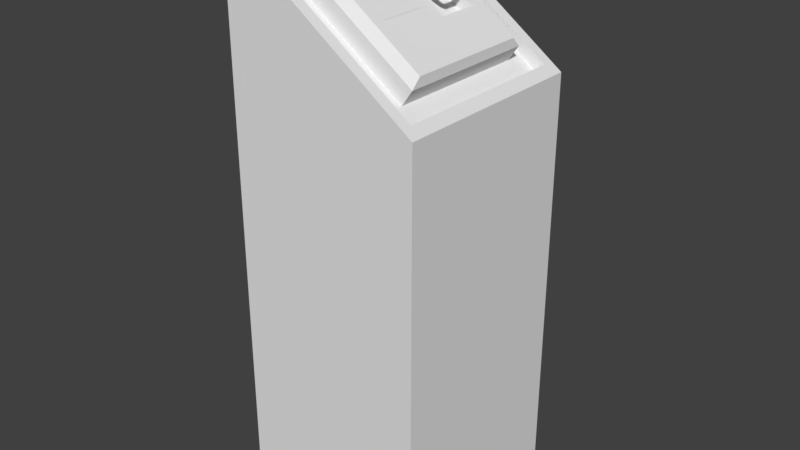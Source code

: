 # Source: comandi1.blend  (saved by Blender 2.79.0; exported with 4.5.12 LTS)
import bpy
from mathutils import Matrix  # noqa: F401  (used for matrix-valued properties, if any)

bpy.ops.wm.read_factory_settings(use_empty=True)
scene = bpy.context.scene
scene.name = 'Scene'

# ---- collections
col_collection_1 = bpy.data.collections.new('Collection 1'); scene.collection.children.link(col_collection_1)

# ---- materials (node trees are filled in below, after node groups)
mat_console = bpy.data.materials.new('console')
mat_console.alpha_threshold = 0.0
mat_console.use_transparent_shadow = False
mat_console.roughness = 0.5
mat_monitor = bpy.data.materials.new('monitor')
mat_monitor.alpha_threshold = 0.0
mat_monitor.use_transparent_shadow = False
mat_monitor.roughness = 0.5
mat_console2 = bpy.data.materials.new('console2')
mat_console2.alpha_threshold = 0.0
mat_console2.use_transparent_shadow = False
mat_console2.roughness = 0.5
mat_lever = bpy.data.materials.new('lever')
mat_lever.alpha_threshold = 0.0
mat_lever.use_transparent_shadow = False
mat_lever.roughness = 0.5

# ---- material node trees

# ---- world
world_world = bpy.data.worlds.new('World'); scene.world = world_world
world_world.color = (0.05088, 0.05088, 0.05088)
world_world.use_sun_shadow = False
world_world.sun_shadow_jitter_overblur = 0.0
world_world.cycles.sampling_method = 'MANUAL'

# ---- meshes
me_cube_001 = bpy.data.meshes.new('Cube.001')
me_cube_001.from_pydata([(-0.3992, -0.4186, -1.0), (-0.3992, -0.4186, 1.283), (-0.3992, 0.4186, -1.0), (-0.3992, 0.4186, 1.283), (0.3962, -0.4186, -1.0), (0.3962, -0.4186, 0.718), (0.3962, 0.4186, -1.0), (0.3962, 0.4186, 0.718), (-0.3557, -0.3728, 1.252), (-0.3557, 0.3728, 1.252), (0.3527, 0.3728, 0.7489), (0.3527, -0.3728, 0.7489), (-0.3834, -0.3728, 1.213), (-0.3834, 0.3728, 1.213), (0.325, 0.3728, 0.7099), (0.325, -0.3728, 0.7099), (-0.3085, -0.294, 1.16), (-0.3085, 0.294, 1.16), (0.2501, 0.294, 0.763), (0.2501, -0.294, 0.763), (-0.08846, 0.03859, 1.134), (-0.08846, 0.2154, 1.134), (0.1536, 0.2154, 0.9625), (0.1536, 0.03859, 0.9625), (-0.1247, 0.03859, 1.083), (-0.1247, 0.2154, 1.083), (0.1173, 0.2154, 0.9114), (0.1173, 0.03859, 0.9114), (-0.2649, -0.294, 1.221), (-0.2291, -0.2569, 1.234), (-0.2291, 0.2569, 1.234), (-0.2649, 0.294, 1.221), (0.2942, 0.2569, 0.8626), (0.2937, 0.294, 0.8244), (0.2942, -0.2569, 0.8626), (0.2937, -0.294, 0.8244), (0.1069, -0.02178, 0.9971), (-0.08776, -0.02178, 1.135), (-0.08776, -0.2059, 1.135), (0.1069, -0.2059, 0.9971), (-0.3992, -0.4186, -0.458), (-0.3992, 0.4186, -0.458), (0.3962, 0.4186, -0.458), (0.3962, -0.4186, -0.458), (-0.07174, 0.1705, 1.089), (-0.08027, 0.1853, 1.09), (-0.09103, 0.1775, 1.073), (-0.07834, 0.1826, 1.071), (-0.08378, 0.1712, 1.073), (0.124, 0.1735, 1.026), (0.1353, 0.1724, 1.027), (-0.08715, 0.07566, 1.072), (-0.09422, 0.07982, 1.075), (0.1283, 0.07819, 1.025), (0.1124, 0.07076, 1.03), (-0.09331, 0.08151, 1.094), (-0.08301, 0.1871, 1.078), (-0.08604, 0.188, 1.084), (0.1173, 0.08971, 1.04), (-0.07823, 0.1617, 1.078), (-0.0802, 0.1656, 1.092), (0.1395, 0.1752, 1.036), (0.138, 0.1649, 1.042), (-0.1002, 0.0824, 1.083), (-0.09519, 0.07084, 1.085), (-0.07437, 0.08709, 1.083), (-0.07315, 0.08441, 1.072), (0.1123, 0.1668, 1.041), (0.117, 0.1687, 1.031), (0.1245, 0.06571, 1.035), (0.1273, 0.06826, 1.045), (-0.07987, 0.06528, 1.084), (-0.08482, 0.06814, 1.075), (-0.08401, 0.07331, 1.094), (-0.07354, 0.08292, 1.09), (-0.07593, 0.1663, 1.083), (-0.07621, 0.1678, 1.075), (0.1104, 0.08682, 1.041), (0.1121, 0.08461, 1.033), (0.1139, 0.08337, 1.049), (0.1307, 0.1781, 1.047), (0.1145, 0.1707, 1.049), (0.1155, 0.1815, 1.029), (0.1097, 0.1884, 1.042), (0.1246, 0.1857, 1.03), (0.1284, 0.186, 1.043), (0.1167, 0.1622, 1.036), (0.1207, 0.1644, 1.046), (0.118, 0.09013, 1.03), (0.128, 0.07577, 1.048), (0.1214, 0.08861, 1.046), (0.1398, 0.08754, 1.036), (0.1366, 0.07788, 1.029), (0.1373, 0.07871, 1.043), (-0.09937, 0.1667, 1.086), (-0.09863, 0.1758, 1.079), (-0.09576, 0.1756, 1.092), (-0.08688, 0.1786, 1.095), (-0.07895, 0.0888, 1.076), (-0.07784, 0.08818, 1.09)], [], [(40, 1, 3, 41), (41, 3, 7, 42), (42, 7, 5, 43), (43, 5, 1, 40), (2, 6, 4, 0), (3, 1, 8, 9), (8, 11, 15, 12), (1, 5, 11, 8), (7, 3, 9, 10), (5, 7, 10, 11), (15, 14, 18, 19), (10, 9, 13, 14), (11, 10, 14, 15), (9, 8, 12, 13), (29, 34, 23, 20), (13, 12, 16, 17), (12, 15, 19, 16), (14, 13, 17, 18), (16, 19, 35, 28), (32, 30, 21, 22), (34, 32, 22, 23), (23, 22, 26, 27), (18, 17, 31, 33), (19, 18, 33, 35), (17, 16, 28, 31), (26, 25, 24, 27), (21, 20, 24, 25), (20, 23, 27, 24), (22, 21, 25, 26), (29, 30, 31, 28), (30, 32, 33, 31), (32, 34, 35, 33), (34, 29, 28, 35), (30, 29, 20, 21), (38, 39, 36, 37), (4, 43, 40, 0), (6, 42, 43, 4), (2, 41, 42, 6), (0, 40, 41, 2), (99, 73, 74), (56, 46, 95), (57, 96, 45), (88, 78, 58), (58, 79, 90), (48, 76, 59), (50, 84, 61), (85, 80, 61), (63, 52, 64), (63, 64, 55), (87, 81, 67), (71, 73, 64), (78, 66, 77), (74, 79, 65), (84, 47, 56), (82, 49, 46), (46, 47, 82), (47, 84, 82), (80, 45, 97), (97, 44, 80), (80, 44, 81), (58, 78, 77), (79, 58, 77), (72, 54, 69), (70, 73, 71), (70, 89, 73), (73, 79, 74), (53, 66, 78), (54, 72, 51), (81, 87, 80), (76, 68, 67), (81, 44, 67), (67, 68, 86), (89, 93, 80), (62, 80, 93), (89, 87, 90), (49, 88, 68), (91, 93, 92), (68, 88, 86), (58, 87, 86), (90, 87, 58), (96, 57, 95), (98, 48, 59), (60, 99, 75), (94, 63, 96), (73, 99, 60), (95, 46, 52), (45, 96, 97), (49, 84, 50), (49, 82, 84), (53, 78, 88), (57, 56, 95), (56, 47, 46), (59, 76, 75), (56, 57, 83, 84), (61, 84, 85), (62, 61, 80), (55, 64, 73), (66, 98, 65), (65, 99, 74), (69, 54, 53), (71, 64, 72), (72, 64, 52), (77, 66, 65), (65, 79, 77), (72, 52, 51), (66, 51, 98), (44, 60, 75), (45, 85, 83, 57), (92, 50, 61, 91), (46, 49, 48), (48, 49, 76), (49, 68, 76), (80, 85, 45), (69, 71, 72), (69, 70, 71), (73, 89, 79), (53, 51, 66), (53, 54, 51), (83, 85, 84), (75, 76, 67), (67, 44, 75), (98, 59, 75, 99), (91, 61, 62), (91, 62, 93), (86, 87, 67), (89, 80, 87), (50, 92, 53), (49, 53, 88), (49, 50, 53), (89, 70, 93), (89, 90, 79), (69, 53, 92), (92, 70, 69), (93, 70, 92), (86, 88, 58), (94, 96, 95), (60, 44, 97), (98, 99, 65), (94, 95, 63), (96, 63, 55), (97, 96, 55), (97, 55, 73), (97, 73, 60), (52, 46, 51), (51, 46, 48), (51, 48, 98), (52, 63, 95)])
me_cube_001.polygons.foreach_set('material_index', [0, 0, 0, 0, 0, 0, 0, 0, 0, 0, 0, 0, 0, 0, 0, 0, 0, 0, 0, 0, 0, 0, 0, 0, 0, 0, 0, 0, 0, 0, 0, 0, 0, 0, 1, 2, 2, 2, 2, 3, 3, 3, 3, 3, 3, 3, 3, 3, 3, 3, 3, 3, 3, 3, 3, 3, 3, 3, 3, 3, 3, 3, 3, 3, 3, 3, 3, 3, 3, 3, 3, 3, 3, 3, 3, 3, 3, 3, 3, 3, 3, 3, 3, 3, 3, 3, 3, 3, 3, 3, 3, 3, 3, 3, 3, 3, 3, 3, 3, 3, 3, 3, 3, 3, 3, 3, 3, 3, 3, 3, 3, 3, 3, 3, 3, 3, 3, 3, 3, 3, 3, 3, 3, 3, 3, 3, 3, 3, 3, 3, 3, 3, 3, 3, 3, 3, 3, 3, 3, 3, 3, 3, 3, 3, 3, 3, 3])
_uv = me_cube_001.uv_layers.new(name='UVMap')
_uv.uv.foreach_set('vector', [0.1884, 0.1349, 0.1884, 0.4509, 0.03632, 0.4509, 0.03632, 0.1349, 0.6223, 0.1313, 0.6223, 0.4357, 0.4778, 0.3377, 0.4778, 0.132, 0.6296, 0.606, 0.6296, 0.8173, 0.4778, 0.8189, 0.4778, 0.6076, 0.4052, 0.1342, 0.4052, 0.3461, 0.261, 0.4492, 0.261, 0.1355, 0.261, 0.5296, 0.4015, 0.5222, 0.4015, 0.6712, 0.261, 0.6786, 0.03632, 0.5239, 0.1882, 0.5254, 0.1799, 0.5349, 0.04464, 0.5335, 0.7835, 0.6646, 0.7835, 0.5086, 0.7919, 0.509, 0.7919, 0.6649, 0.1882, 0.5254, 0.1882, 0.6989, 0.1799, 0.6893, 0.1799, 0.5349, 0.03632, 0.6974, 0.03632, 0.5239, 0.04464, 0.5335, 0.04463, 0.688, 0.1882, 0.6989, 0.03632, 0.6974, 0.04463, 0.688, 0.1799, 0.6893, 0.8302, 0.1923, 0.6949, 0.191, 0.7092, 0.1748, 0.8159, 0.1759, 0.7108, 0.5086, 0.7108, 0.667, 0.7022, 0.6671, 0.7022, 0.5087, 0.8721, 0.5086, 0.8721, 0.6446, 0.8646, 0.6447, 0.8646, 0.5087, 0.7101, 0.74, 0.7101, 0.8758, 0.7022, 0.876, 0.7022, 0.7402, 0.7946, 0.2714, 0.7946, 0.3856, 0.741, 0.3544, 0.741, 0.3016, 0.6949, 0.03648, 0.8302, 0.03784, 0.8159, 0.05403, 0.7092, 0.05295, 0.8302, 0.03784, 0.8302, 0.1923, 0.8159, 0.1759, 0.8159, 0.05403, 0.6949, 0.191, 0.6949, 0.03648, 0.7092, 0.05295, 0.7092, 0.1748, 0.2745, 0.7516, 0.2745, 0.8764, 0.261, 0.8765, 0.261, 0.7517, 0.7014, 0.3846, 0.7014, 0.2705, 0.7089, 0.3012, 0.7089, 0.354, 0.7946, 0.3856, 0.7014, 0.3846, 0.7089, 0.354, 0.741, 0.3544, 0.9546, 0.5086, 0.9546, 0.5409, 0.9448, 0.5409, 0.9448, 0.5087, 0.8039, 0.7384, 0.8039, 0.8614, 0.7905, 0.8608, 0.7905, 0.7379, 0.3471, 0.859, 0.3471, 0.7519, 0.3595, 0.7516, 0.3595, 0.8586, 0.04819, 0.7719, 0.04819, 0.8791, 0.03632, 0.8792, 0.03632, 0.7719, 0.1208, 0.8247, 0.1208, 0.7719, 0.1529, 0.7722, 0.1529, 0.825, 0.1311, 0.898, 0.1311, 0.9302, 0.1208, 0.9304, 0.1208, 0.8982, 0.9139, 0.03694, 0.9139, 0.09021, 0.9028, 0.08975, 0.9028, 0.03648, 0.8765, 0.9087, 0.8765, 0.8546, 0.8877, 0.8545, 0.8877, 0.9086, 0.7946, 0.2714, 0.7014, 0.2705, 0.6949, 0.2653, 0.8016, 0.2664, 0.7835, 0.8579, 0.7835, 0.7427, 0.7905, 0.7379, 0.7905, 0.8608, 0.3663, 0.7584, 0.3663, 0.8519, 0.3595, 0.8586, 0.3595, 0.7516, 0.7946, 0.3856, 0.7946, 0.2714, 0.8016, 0.2664, 0.8016, 0.3882, 0.7014, 0.2705, 0.7946, 0.2714, 0.741, 0.3016, 0.7089, 0.3012, 0.9076, 0.2656, 0.9076, 0.3081, 0.8742, 0.3078, 0.8742, 0.2653, 0.4052, 0.03648, 0.4052, 0.1342, 0.261, 0.1355, 0.261, 0.03784, 0.6296, 0.5086, 0.6296, 0.606, 0.4778, 0.6076, 0.4778, 0.5102, 0.6223, 0.03648, 0.6223, 0.1313, 0.4778, 0.132, 0.4778, 0.03726, 0.1884, 0.03648, 0.1884, 0.1349, 0.03632, 0.1349, 0.03632, 0.03653, 0.8784, 0.4217, 0.8757, 0.4231, 0.8775, 0.421, 0.8769, 0.7787, 0.8788, 0.7799, 0.8789, 0.7815, 0.5554, 0.8941, 0.557, 0.8918, 0.5568, 0.8948, 0.9637, 0.8545, 0.9632, 0.8557, 0.9619, 0.855, 0.9619, 0.855, 0.9604, 0.856, 0.9608, 0.8545, 0.262, 0.9495, 0.2621, 0.9508, 0.261, 0.9508, 0.3499, 0.9515, 0.3497, 0.9538, 0.3482, 0.952, 0.8958, 0.3834, 0.8944, 0.3833, 0.8938, 0.381, 0.9043, 0.1653, 0.9028, 0.1649, 0.9046, 0.1632, 0.9043, 0.1653, 0.9046, 0.1632, 0.9064, 0.1651, 0.9449, 0.6515, 0.9448, 0.6502, 0.9461, 0.6502, 0.4791, 0.8946, 0.4778, 0.8934, 0.4798, 0.8918, 0.9632, 0.8557, 0.9637, 0.8902, 0.962, 0.8563, 0.9607, 0.8909, 0.9604, 0.856, 0.9621, 0.8907, 0.8776, 0.7398, 0.8779, 0.7776, 0.8769, 0.7787, 0.8785, 0.7414, 0.8799, 0.7398, 0.8788, 0.7799, 0.8788, 0.7799, 0.8779, 0.7776, 0.8785, 0.7414, 0.8779, 0.7776, 0.8776, 0.7398, 0.8785, 0.7414, 0.8944, 0.3833, 0.896, 0.4218, 0.8949, 0.4233, 0.8949, 0.4233, 0.8933, 0.4204, 0.8944, 0.3833, 0.8944, 0.3833, 0.8933, 0.4204, 0.8931, 0.3862, 0.9619, 0.855, 0.9632, 0.8557, 0.962, 0.8563, 0.9604, 0.856, 0.9619, 0.855, 0.962, 0.8563, 0.481, 0.894, 0.4814, 0.9309, 0.48, 0.9329, 0.8745, 0.384, 0.8757, 0.4231, 0.8742, 0.4217, 0.8745, 0.384, 0.8759, 0.3841, 0.8757, 0.4231, 0.8757, 0.4231, 0.8773, 0.3865, 0.8775, 0.421, 0.8968, 0.7393, 0.8952, 0.777, 0.8955, 0.7424, 0.8981, 0.7423, 0.8981, 0.7792, 0.8969, 0.7795, 0.8931, 0.3862, 0.8919, 0.3849, 0.8944, 0.3833, 0.9476, 0.6153, 0.9476, 0.6514, 0.9461, 0.6502, 0.9448, 0.6502, 0.945, 0.6155, 0.9461, 0.6502, 0.7035, 0.9493, 0.7052, 0.9489, 0.7044, 0.9501, 0.8759, 0.3841, 0.8764, 0.3822, 0.8944, 0.3833, 0.892, 0.3818, 0.8944, 0.3833, 0.8764, 0.3822, 0.8759, 0.3841, 0.8919, 0.3849, 0.8782, 0.385, 0.8799, 0.7398, 0.8946, 0.7413, 0.8806, 0.7413, 0.3486, 0.936, 0.3474, 0.9344, 0.3499, 0.9343, 0.7052, 0.9489, 0.7052, 0.9633, 0.7044, 0.9501, 0.7033, 0.9633, 0.7025, 0.9497, 0.7044, 0.9501, 0.7022, 0.9635, 0.7025, 0.9497, 0.7033, 0.9633, 0.9065, 0.1822, 0.9052, 0.1845, 0.904, 0.1823, 0.7869, 0.9346, 0.7869, 0.9495, 0.7859, 0.9478, 0.7835, 0.9484, 0.7844, 0.9343, 0.785, 0.9486, 0.9052, 0.1806, 0.9043, 0.1653, 0.9065, 0.1822, 0.8757, 0.4231, 0.8784, 0.4217, 0.8925, 0.422, 0.8789, 0.7815, 0.8788, 0.7799, 0.8961, 0.7808, 0.5568, 0.8948, 0.557, 0.8918, 0.5576, 0.8934, 0.8799, 0.7398, 0.8776, 0.7398, 0.88, 0.7379, 0.8799, 0.7398, 0.8785, 0.7414, 0.8776, 0.7398, 0.8968, 0.7393, 0.8955, 0.7424, 0.8946, 0.7413, 0.8765, 0.7795, 0.8769, 0.7787, 0.8789, 0.7815, 0.8769, 0.7787, 0.8779, 0.7776, 0.8788, 0.7799, 0.7859, 0.9478, 0.7863, 0.949, 0.785, 0.9486, 0.5545, 0.8948, 0.5554, 0.8941, 0.5564, 0.9305, 0.5552, 0.9335, 0.5573, 0.9358, 0.5552, 0.9335, 0.5576, 0.9337, 0.892, 0.3818, 0.8938, 0.381, 0.8944, 0.3833, 0.9064, 0.1651, 0.9046, 0.1632, 0.9065, 0.1636, 0.9637, 0.8902, 0.9635, 0.8913, 0.9621, 0.8907, 0.03705, 0.9537, 0.03632, 0.9527, 0.03705, 0.9521, 0.48, 0.9329, 0.4814, 0.9309, 0.4818, 0.9339, 0.4791, 0.8946, 0.4798, 0.8918, 0.481, 0.894, 0.481, 0.894, 0.4798, 0.8918, 0.4818, 0.8924, 0.962, 0.8563, 0.9637, 0.8902, 0.9621, 0.8907, 0.9621, 0.8907, 0.9604, 0.856, 0.962, 0.8563, 0.8981, 0.7792, 0.8961, 0.7808, 0.8969, 0.7795, 0.8952, 0.777, 0.8969, 0.7795, 0.8944, 0.7782, 0.945, 0.6155, 0.9448, 0.6139, 0.9462, 0.615, 0.5568, 0.8948, 0.5576, 0.9337, 0.5564, 0.9305, 0.5554, 0.8941, 0.3499, 0.9343, 0.3499, 0.9515, 0.3482, 0.952, 0.3486, 0.936, 0.8788, 0.7799, 0.8799, 0.7398, 0.8799, 0.7787, 0.9484, 0.614, 0.9484, 0.6528, 0.9476, 0.6153, 0.9484, 0.6528, 0.9476, 0.6514, 0.9476, 0.6153, 0.8944, 0.3833, 0.8958, 0.3834, 0.896, 0.4218, 0.48, 0.9329, 0.4791, 0.8946, 0.481, 0.894, 0.48, 0.9329, 0.4782, 0.933, 0.4791, 0.8946, 0.8757, 0.4231, 0.8759, 0.3841, 0.8773, 0.3865, 0.8968, 0.7393, 0.8969, 0.7795, 0.8952, 0.777, 0.8968, 0.7393, 0.8981, 0.7423, 0.8969, 0.7795, 0.5564, 0.9305, 0.5576, 0.9337, 0.5552, 0.9335, 0.9462, 0.615, 0.9476, 0.6153, 0.9461, 0.6502, 0.9461, 0.6502, 0.945, 0.6155, 0.9462, 0.615, 0.7869, 0.9346, 0.7859, 0.9478, 0.785, 0.9486, 0.7844, 0.9343, 0.3486, 0.936, 0.3482, 0.952, 0.3471, 0.9501, 0.3486, 0.936, 0.3471, 0.9501, 0.3474, 0.9344, 0.9467, 0.6512, 0.9449, 0.6515, 0.9461, 0.6502, 0.8759, 0.3841, 0.8944, 0.3833, 0.8919, 0.3849, 0.88, 0.7379, 0.8967, 0.738, 0.8968, 0.7393, 0.8799, 0.7398, 0.8968, 0.7393, 0.8946, 0.7413, 0.8799, 0.7398, 0.88, 0.7379, 0.8968, 0.7393, 0.8759, 0.3841, 0.8745, 0.384, 0.8764, 0.3822, 0.8759, 0.3841, 0.8782, 0.385, 0.8773, 0.3865, 0.48, 0.9329, 0.4818, 0.9339, 0.4808, 0.9352, 0.3499, 0.9343, 0.3474, 0.9324, 0.3494, 0.9319, 0.3474, 0.9344, 0.3474, 0.9324, 0.3499, 0.9343, 0.7044, 0.9501, 0.7052, 0.9633, 0.7033, 0.9633, 0.9052, 0.1806, 0.9065, 0.1822, 0.904, 0.1823, 0.8925, 0.422, 0.8933, 0.4204, 0.8949, 0.4233, 0.9635, 0.8913, 0.9611, 0.8916, 0.9621, 0.8907, 0.9052, 0.1806, 0.904, 0.1823, 0.9043, 0.1653, 0.9065, 0.1822, 0.9043, 0.1653, 0.9064, 0.1651, 0.8949, 0.4233, 0.8943, 0.4246, 0.8772, 0.4246, 0.8949, 0.4233, 0.8772, 0.4246, 0.8757, 0.4231, 0.8949, 0.4233, 0.8757, 0.4231, 0.8925, 0.422, 0.8961, 0.7808, 0.8788, 0.7799, 0.8969, 0.7795, 0.8969, 0.7795, 0.8788, 0.7799, 0.8799, 0.7787, 0.8969, 0.7795, 0.8799, 0.7787, 0.8944, 0.7782, 0.9028, 0.1649, 0.9043, 0.1653, 0.904, 0.1823])
me_cube_001.materials.append(mat_console)
me_cube_001.materials.append(mat_monitor)
me_cube_001.materials.append(mat_console2)
me_cube_001.materials.append(mat_lever)
me_cube_001.use_remesh_preserve_volume = False
me_cube_001.use_remesh_preserve_attributes = False
me_cube_001.use_mirror_vertex_groups = False
me_cube_001.update()

# ---- objects
ob_commands = bpy.data.objects.new('commands', me_cube_001)

# ---- transforms, parenting, visibility, modifiers, constraints
ob_commands.location = (0.0, 0.0, 1.0)
ob_commands.lineart.crease_threshold = 0.0

# ---- collection membership
col_collection_1.objects.link(ob_commands)

# ---- scene / render settings (as saved in the file)
scene.frame_start = 1; scene.frame_end = 250; scene.frame_set(1)
scene.render.engine = 'BLENDER_EEVEE_NEXT'
scene.render.resolution_percentage = 50
scene.render.dither_intensity = 0.0
scene.cycles.use_denoising = False
scene.cycles.samples = 128
scene.cycles.sampling_pattern = 'TABULATED_SOBOL'
scene.cycles.use_adaptive_sampling = False
scene.cycles.use_light_tree = False
scene.cycles.blur_glossy = 0.0
scene.cycles.sample_clamp_indirect = 0.0
scene.view_settings.view_transform = 'Standard'
bpy.context.view_layer.update()

# ---- added for rendering (the .blend has no active camera and no usable light): camera, sun
cam_auto = bpy.data.cameras.new('AutoCamera')
cam_auto.lens = 50.0
cam_auto.sensor_width = 36.0
cam_auto.clip_end = 1000.0
ob_auto_camera = bpy.data.objects.new('AutoCamera', cam_auto)
scene.collection.objects.link(ob_auto_camera)
ob_auto_camera.location = (2.36567, -2.84059, 3.03522)
ob_auto_camera.rotation_euler = (1.09748, -7.21219e-08, 0.694738)
scene.camera = ob_auto_camera
light_auto_sun = bpy.data.lights.new('AutoSun', 'SUN')
light_auto_sun.energy = 3.0
light_auto_sun.angle = 0.0523599
ob_auto_sun = bpy.data.objects.new('AutoSun', light_auto_sun)
scene.collection.objects.link(ob_auto_sun)
ob_auto_sun.rotation_euler = (0.872665, 0.174533, 0.523599)
bpy.context.view_layer.update()

